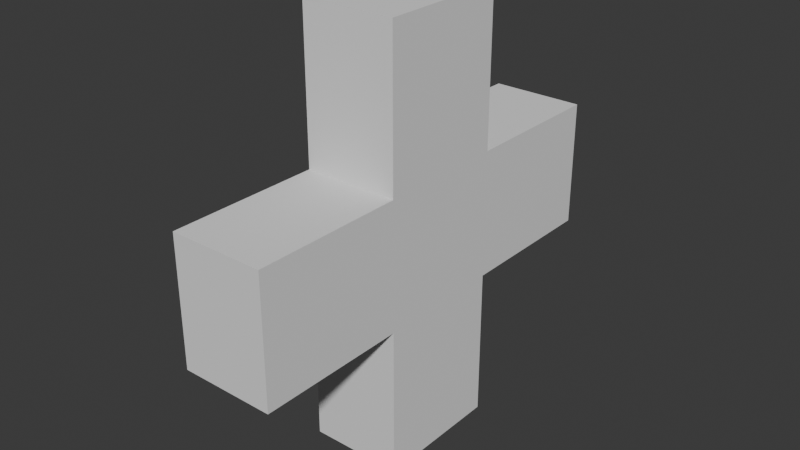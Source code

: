 # Source: health_station.blend  (saved by Blender 4.2.66; exported with 4.5.12 LTS)
import bpy
from mathutils import Matrix  # noqa: F401  (used for matrix-valued properties, if any)

bpy.ops.wm.read_factory_settings(use_empty=True)
scene = bpy.context.scene
scene.name = 'Scene'

# ---- collections
col_collection = bpy.data.collections.new('Collection'); scene.collection.children.link(col_collection)

# ---- world
world_world = bpy.data.worlds.new('World'); scene.world = world_world
world_world.use_nodes = True; world_world.node_tree.nodes.clear()
_N = world_world.node_tree.nodes; _L = world_world.node_tree.links
n0 = _N.new('ShaderNodeOutputWorld'); n0.name = 'World Output'; n0.location = (300, 300)
n1 = _N.new('ShaderNodeBackground'); n1.name = 'Background'; n1.location = (10, 300)
n1.inputs[0].default_value = (0.05088, 0.05088, 0.05088, 1.0)
_L.new(n1.outputs[0], n0.inputs[0])
n0.is_active_output = True
world_world.color = (0.05088, 0.05088, 0.05088)
world_world.sun_shadow_jitter_overblur = 0.0

# ---- meshes
me_cube_001 = bpy.data.meshes.new('Cube.001')
me_cube_001.from_pydata([(-0.1328, 0.1837, -0.6072), (-0.1328, -0.1837, -0.6072), (-0.1328, -0.1837, 0.6072), (-0.1328, 0.1837, 0.6072), (0.1328, -0.1837, -0.6072), (0.1328, 0.1837, -0.6072), (0.1328, 0.1837, 0.6072), (0.1328, -0.1837, 0.6072), (-0.1328, -0.6072, -0.1799), (-0.1328, -0.6072, 0.1799), (-0.1328, 0.6072, 0.1799), (-0.1328, 0.6072, -0.1799), (0.1328, 0.6072, 0.1799), (0.1328, 0.6072, -0.1799), (0.1328, -0.6072, 0.1799), (0.1328, -0.6072, -0.1799), (0.1328, 0.1837, 0.1799), (0.1328, 0.1837, -0.1799), (0.1328, -0.1837, 0.1799), (0.1328, -0.1837, -0.1799), (-0.1328, -0.1837, 0.1799), (-0.1328, -0.1837, -0.1799), (-0.1328, 0.1837, 0.1799), (-0.1328, 0.1837, -0.1799)], [], [(6, 3, 2, 7), (0, 5, 4, 1), (0, 23, 17, 5), (16, 6, 7, 18), (17, 23, 11, 13), (20, 2, 3, 22), (1, 21, 23, 0), (21, 20, 22, 23), (4, 19, 21, 1), (8, 9, 20, 21), (5, 17, 19, 4), (17, 16, 18, 19), (21, 19, 15, 8), (13, 12, 16, 17), (20, 9, 14, 18), (15, 14, 9, 8), (2, 20, 18, 7), (19, 18, 14, 15), (16, 12, 10, 22), (11, 10, 12, 13), (3, 6, 16, 22), (23, 22, 10, 11)])
_uv = me_cube_001.uv_layers.new(name='UVMap')
_uv.uv.foreach_set('vector', [0.625, 0.5833, 0.875, 0.5833, 0.875, 0.6667, 0.625, 0.6667, 0.125, 0.5833, 0.375, 0.5833, 0.375, 0.6667, 0.125, 0.6667, 0.375, 0.1667, 0.4583, 0.1667, 0.4583, 0.5833, 0.375, 0.5833, 0.5417, 0.5833, 0.625, 0.5833, 0.625, 0.6667, 0.5417, 0.6667, 0.4583, 0.5833, 0.4583, 0.1667, 0.4583, 0.25, 0.4583, 0.5, 0.5417, 0.08333, 0.625, 0.08333, 0.625, 0.1667, 0.5417, 0.1667, 0.375, 0.08333, 0.4583, 0.08333, 0.4583, 0.1667, 0.375, 0.1667, 0.4583, 0.08333, 0.5417, 0.08333, 0.5417, 0.1667, 0.4583, 0.1667, 0.375, 0.6667, 0.4583, 0.6667, 0.4583, 0.08333, 0.375, 0.08333, 0.4583, 0.0, 0.5417, 0.0, 0.5417, 0.08333, 0.4583, 0.08333, 0.375, 0.5833, 0.4583, 0.5833, 0.4583, 0.6667, 0.375, 0.6667, 0.4583, 0.5833, 0.5417, 0.5833, 0.5417, 0.6667, 0.4583, 0.6667, 0.4583, 0.08333, 0.4583, 0.6667, 0.4583, 0.75, 0.4583, 0.0, 0.4583, 0.5, 0.5417, 0.5, 0.5417, 0.5833, 0.4583, 0.5833, 0.5417, 0.08333, 0.5417, 0.0, 0.5417, 0.75, 0.5417, 0.6667, 0.4583, 0.75, 0.5417, 0.75, 0.5417, 1.0, 0.4583, 1.0, 0.625, 0.08333, 0.5417, 0.08333, 0.5417, 0.6667, 0.625, 0.6667, 0.4583, 0.6667, 0.5417, 0.6667, 0.5417, 0.75, 0.4583, 0.75, 0.5417, 0.5833, 0.5417, 0.5, 0.5417, 0.25, 0.5417, 0.1667, 0.4583, 0.25, 0.5417, 0.25, 0.5417, 0.5, 0.4583, 0.5, 0.625, 0.1667, 0.625, 0.5833, 0.5417, 0.5833, 0.5417, 0.1667, 0.4583, 0.1667, 0.5417, 0.1667, 0.5417, 0.25, 0.4583, 0.25])
me_cube_001.update()

# ---- objects
ob_cross = bpy.data.objects.new('Cross', me_cube_001)

# ---- transforms, parenting, visibility, modifiers, constraints
ob_cross.location = (0.0, 0.0, 0.0)

# ---- collection membership
col_collection.objects.link(ob_cross)

# ---- scene / render settings (as saved in the file)
scene.frame_start = 1; scene.frame_end = 250; scene.frame_set(1)
scene.render.engine = 'BLENDER_EEVEE_NEXT'
bpy.context.view_layer.update()

# ---- added for rendering (the .blend has no active camera and no usable light): camera, sun
cam_auto = bpy.data.cameras.new('AutoCamera')
cam_auto.lens = 50.0
cam_auto.sensor_width = 36.0
cam_auto.clip_end = 1000.0
ob_auto_camera = bpy.data.objects.new('AutoCamera', cam_auto)
scene.collection.objects.link(ob_auto_camera)
ob_auto_camera.location = (1.60783, -1.9294, 1.28627)
ob_auto_camera.rotation_euler = (1.09748, -7.21219e-08, 0.694738)
scene.camera = ob_auto_camera
light_auto_sun = bpy.data.lights.new('AutoSun', 'SUN')
light_auto_sun.energy = 3.0
light_auto_sun.angle = 0.0523599
ob_auto_sun = bpy.data.objects.new('AutoSun', light_auto_sun)
scene.collection.objects.link(ob_auto_sun)
ob_auto_sun.rotation_euler = (0.872665, 0.174533, 0.523599)
bpy.context.view_layer.update()
